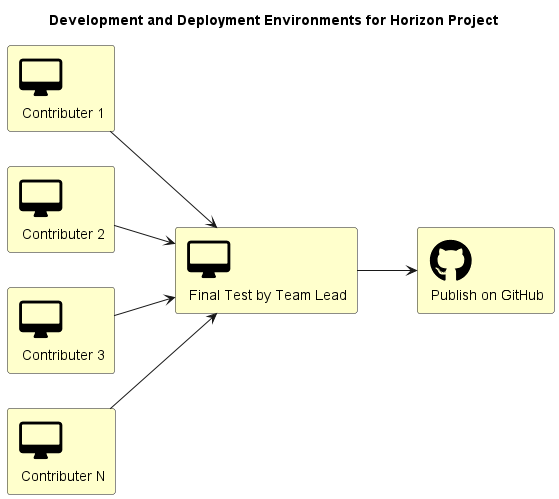

The diagram above was rendered by PlantUML. Its source (embedded in the PNG):
@startuml
left to right direction

!include <tupadr3/common>
!include <tupadr3/font-awesome/desktop>
!include <tupadr3/font-awesome-5/github>

title Development and Deployment Environments for Horizon Project

FA_DESKTOP(contributer1, "Contributer 1") #BUSINESS
FA_DESKTOP(contributer2, "Contributer 2") #BUSINESS
FA_DESKTOP(contributer3, "Contributer 3") #BUSINESS
FA_DESKTOP(contributerN, "Contributer N") #BUSINESS

FA_DESKTOP(teamLead, "Final Test by Team Lead") #BUSINESS
FA5_GITHUB(github, "Publish on GitHub") #BUSINESS

contributer1 --> teamLead
contributer2 --> teamLead
contributer3 --> teamLead
contributerN --> teamLead
teamLead --> github

@enduml